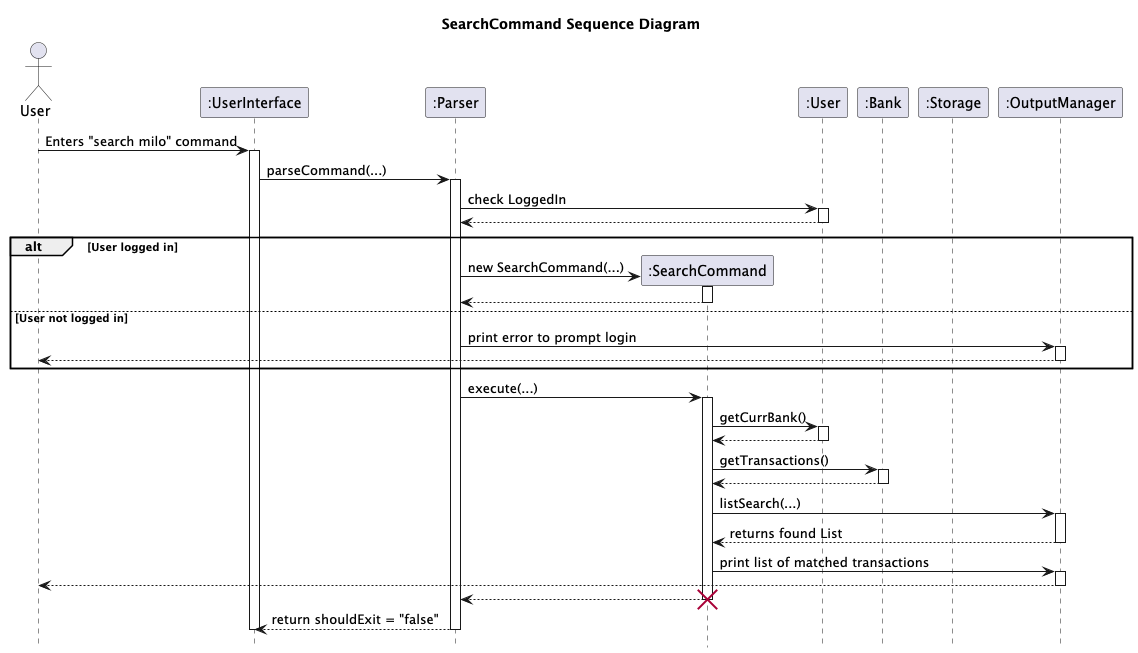

The diagram above was rendered by PlantUML. Its source (embedded in the PNG):
@startuml
'https://plantuml.com/sequence-diagram

hide footbox
actor User as U

participant ":UserInterface" as UserInterface
participant ":Parser" as Parser
participant ":SearchCommand" as SearchCommand
participant ":User" as User
participant ":Bank" as Bank
participant ":Storage" as Storage
participant ":OutputManager" as OutputManager


title SearchCommand Sequence Diagram


U -> UserInterface : Enters "search milo" command
activate UserInterface

UserInterface -> Parser : parseCommand(...)
activate Parser

Parser -> User : check LoggedIn
activate User

User --> Parser
deactivate User

alt User logged in
    create SearchCommand
    Parser -> SearchCommand: new SearchCommand(...)
    activate SearchCommand
    SearchCommand --> Parser
    deactivate SearchCommand

else User not logged in

    Parser -> OutputManager : print error to prompt login
    activate OutputManager
    OutputManager --> U
    deactivate OutputManager
end

Parser -> SearchCommand : execute(...)
    activate SearchCommand

    SearchCommand -> User : getCurrBank()
    activate User
    User --> SearchCommand
    deactivate User
    SearchCommand -> Bank : getTransactions()
    activate Bank
    Bank --> SearchCommand
    deactivate Bank

    SearchCommand -> OutputManager : listSearch(...)
    activate OutputManager
    OutputManager --> SearchCommand: returns found List
    deactivate OutputManager

    SearchCommand -> OutputManager : print list of matched transactions
    activate OutputManager
    OutputManager --> U:
    deactivate OutputManager
    SearchCommand --> Parser
    destroy SearchCommand

Parser --> UserInterface : return shouldExit = "false"
deactivate Parser
deactivate UserInterface

@enduml